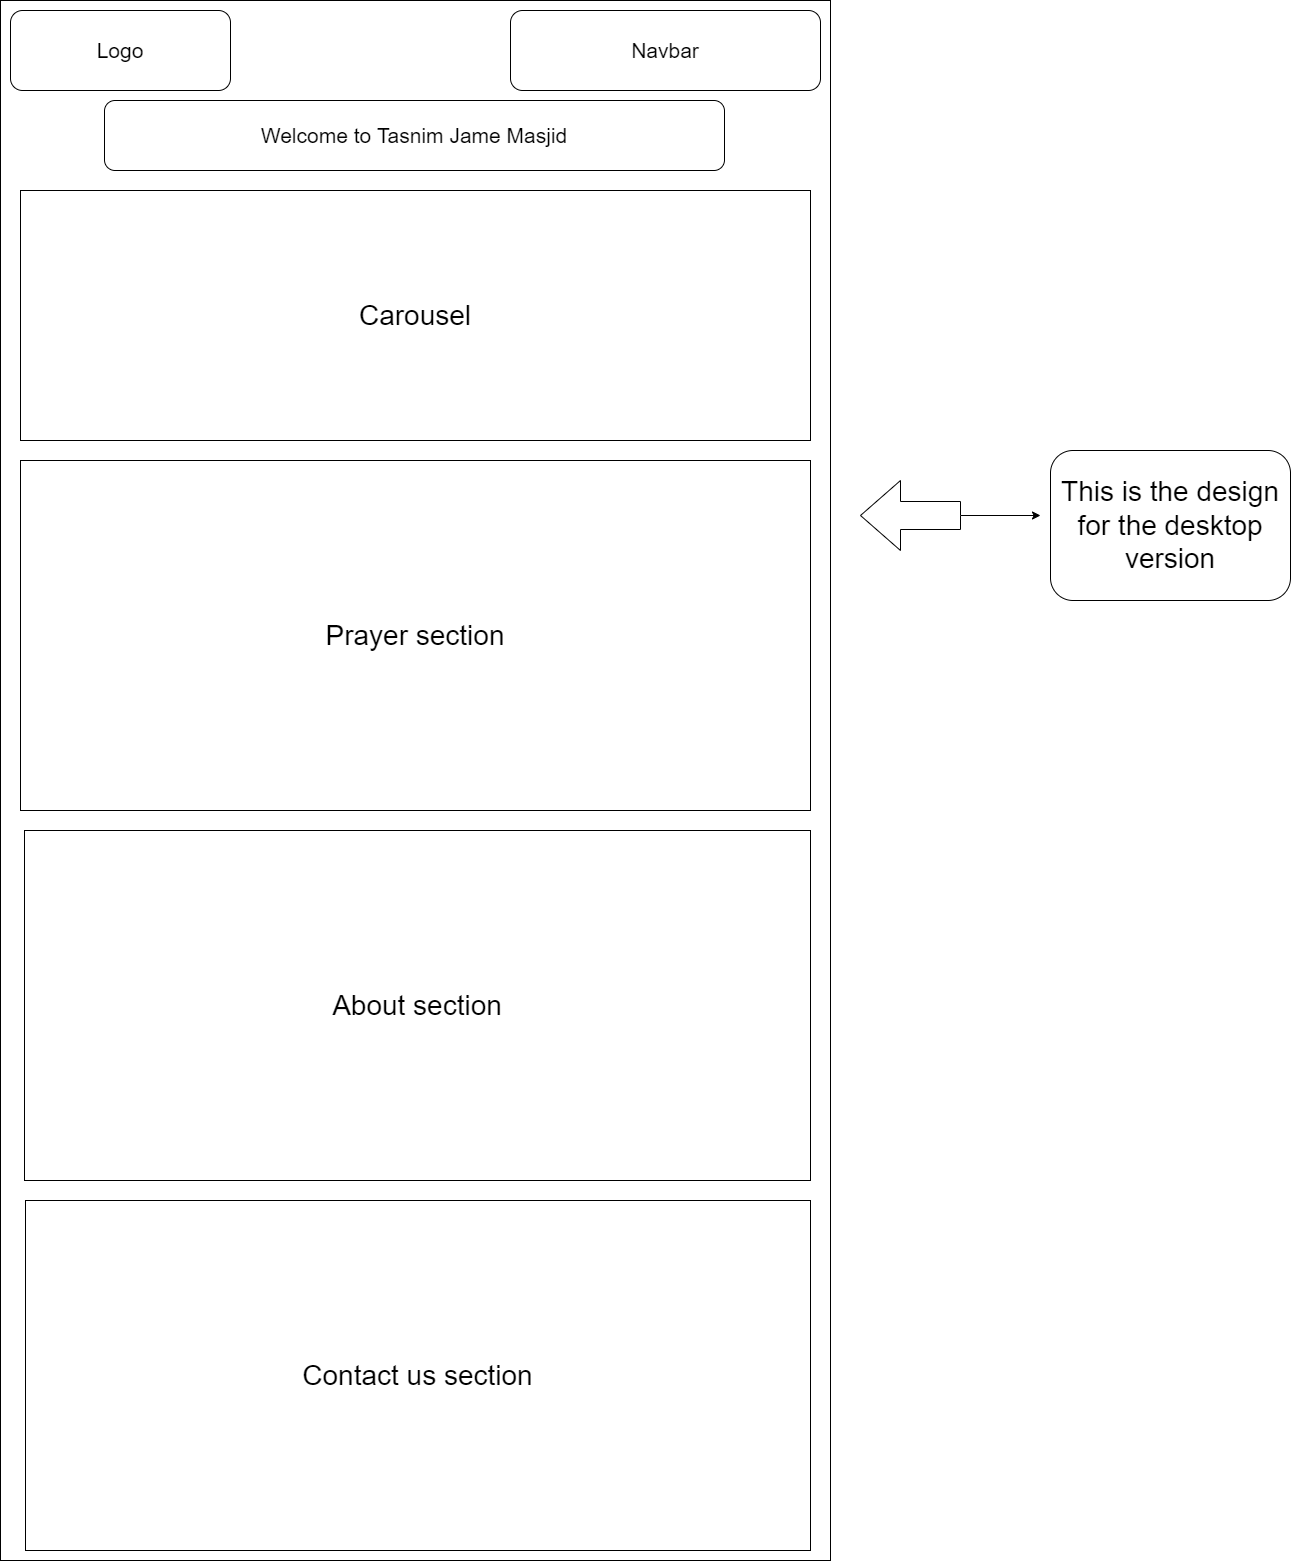

The diagram above was exported from draw.io. Its source (the exported page's mxGraphModel, read from the mxfile embedded in the PNG):
<mxGraphModel dx="2031" dy="1089" grid="1" gridSize="10" guides="1" tooltips="1" connect="1" arrows="1" fold="1" page="1" pageScale="1" pageWidth="827" pageHeight="1169" math="0" shadow="0">
  <root>
    <mxCell id="0" />
    <mxCell id="1" parent="0" />
    <mxCell id="CsPo1RQA9-mQseL0Hiie-1" value="" style="rounded=0;whiteSpace=wrap;html=1;" parent="1" vertex="1">
      <mxGeometry width="830" height="1560" as="geometry" />
    </mxCell>
    <mxCell id="CsPo1RQA9-mQseL0Hiie-2" value="&lt;font style=&quot;font-size: 21px&quot;&gt;Logo&lt;/font&gt;" style="rounded=1;whiteSpace=wrap;html=1;" parent="1" vertex="1">
      <mxGeometry x="10" y="10" width="220" height="80" as="geometry" />
    </mxCell>
    <mxCell id="CsPo1RQA9-mQseL0Hiie-3" value="Navbar" style="rounded=1;whiteSpace=wrap;html=1;fontSize=21;" parent="1" vertex="1">
      <mxGeometry x="510" y="10" width="310" height="80" as="geometry" />
    </mxCell>
    <mxCell id="CsPo1RQA9-mQseL0Hiie-4" value="Welcome to Tasnim Jame Masjid" style="rounded=1;whiteSpace=wrap;html=1;fontSize=21;" parent="1" vertex="1">
      <mxGeometry x="104" y="100" width="620" height="70" as="geometry" />
    </mxCell>
    <mxCell id="CsPo1RQA9-mQseL0Hiie-5" value="&lt;font style=&quot;font-size: 28px&quot;&gt;Carousel&lt;/font&gt;" style="rounded=0;whiteSpace=wrap;html=1;fontSize=21;" parent="1" vertex="1">
      <mxGeometry x="20" y="190" width="790" height="250" as="geometry" />
    </mxCell>
    <mxCell id="CsPo1RQA9-mQseL0Hiie-6" value="Prayer section" style="rounded=0;whiteSpace=wrap;html=1;fontSize=28;" parent="1" vertex="1">
      <mxGeometry x="20" y="460" width="790" height="350" as="geometry" />
    </mxCell>
    <mxCell id="CsPo1RQA9-mQseL0Hiie-8" value="About section" style="rounded=0;whiteSpace=wrap;html=1;fontSize=28;" parent="1" vertex="1">
      <mxGeometry x="24" y="830" width="786" height="350" as="geometry" />
    </mxCell>
    <mxCell id="CsPo1RQA9-mQseL0Hiie-11" value="" style="edgeStyle=orthogonalEdgeStyle;rounded=0;orthogonalLoop=1;jettySize=auto;html=1;fontSize=28;" parent="1" source="CsPo1RQA9-mQseL0Hiie-9" edge="1">
      <mxGeometry relative="1" as="geometry">
        <mxPoint x="1040" y="515" as="targetPoint" />
      </mxGeometry>
    </mxCell>
    <mxCell id="CsPo1RQA9-mQseL0Hiie-9" value="" style="html=1;shadow=0;dashed=0;align=center;verticalAlign=middle;shape=mxgraph.arrows2.arrow;dy=0.6;dx=40;notch=0;fontSize=28;direction=west;" parent="1" vertex="1">
      <mxGeometry x="860" y="480" width="100" height="70" as="geometry" />
    </mxCell>
    <mxCell id="CsPo1RQA9-mQseL0Hiie-13" value="This is the design for the desktop version" style="rounded=1;whiteSpace=wrap;html=1;fontSize=28;" parent="1" vertex="1">
      <mxGeometry x="1050" y="450" width="240" height="150" as="geometry" />
    </mxCell>
    <mxCell id="CsPo1RQA9-mQseL0Hiie-14" value="Contact us section" style="rounded=0;whiteSpace=wrap;html=1;fontSize=28;" parent="1" vertex="1">
      <mxGeometry x="25" y="1200" width="785" height="350" as="geometry" />
    </mxCell>
  </root>
</mxGraphModel>